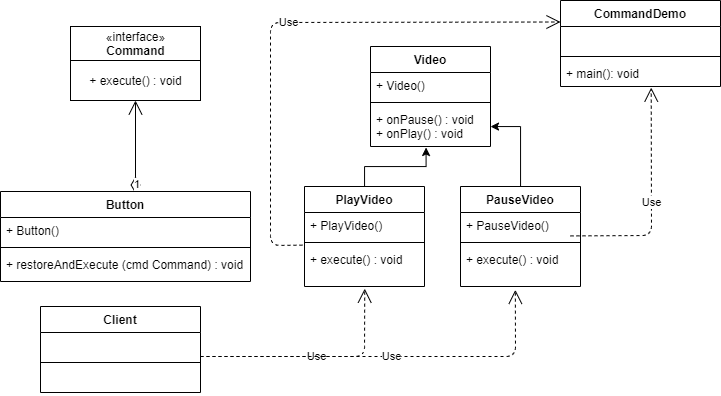

The diagram above was exported from draw.io. Its source (the exported page's mxGraphModel, read from the mxfile embedded in the PNG):
<mxGraphModel dx="1021" dy="509" grid="1" gridSize="10" guides="1" tooltips="1" connect="1" arrows="1" fold="1" page="1" pageScale="1" pageWidth="827" pageHeight="1169" math="0" shadow="0">
  <root>
    <mxCell id="0" />
    <mxCell id="1" parent="0" />
    <mxCell id="kyMACXwEIzemRu_4jqyb-6" value="«interface»&lt;br&gt;&lt;b&gt;Command&lt;/b&gt;" style="html=1;" vertex="1" parent="1">
      <mxGeometry x="120" y="90" width="130" height="34" as="geometry" />
    </mxCell>
    <mxCell id="kyMACXwEIzemRu_4jqyb-13" value="+ execute() : void" style="html=1;" vertex="1" parent="1">
      <mxGeometry x="120" y="124" width="130" height="40" as="geometry" />
    </mxCell>
    <mxCell id="kyMACXwEIzemRu_4jqyb-65" value="1" style="endArrow=open;html=1;endSize=12;startArrow=diamondThin;startSize=14;startFill=0;edgeStyle=orthogonalEdgeStyle;align=left;verticalAlign=bottom;entryX=0.5;entryY=1;entryDx=0;entryDy=0;" edge="1" parent="1" target="kyMACXwEIzemRu_4jqyb-13">
      <mxGeometry x="-1" y="3" relative="1" as="geometry">
        <mxPoint x="185" y="257" as="sourcePoint" />
        <mxPoint x="330" y="250" as="targetPoint" />
      </mxGeometry>
    </mxCell>
    <mxCell id="kyMACXwEIzemRu_4jqyb-69" style="edgeStyle=orthogonalEdgeStyle;rounded=0;orthogonalLoop=1;jettySize=auto;html=1;entryX=0.463;entryY=1.025;entryDx=0;entryDy=0;entryPerimeter=0;" edge="1" parent="1" source="kyMACXwEIzemRu_4jqyb-41" target="kyMACXwEIzemRu_4jqyb-48">
      <mxGeometry relative="1" as="geometry" />
    </mxCell>
    <mxCell id="kyMACXwEIzemRu_4jqyb-41" value="PlayVideo" style="swimlane;fontStyle=1;align=center;verticalAlign=top;childLayout=stackLayout;horizontal=1;startSize=26;horizontalStack=0;resizeParent=1;resizeParentMax=0;resizeLast=0;collapsible=1;marginBottom=0;" vertex="1" parent="1">
      <mxGeometry x="354" y="250" width="120" height="100" as="geometry" />
    </mxCell>
    <mxCell id="kyMACXwEIzemRu_4jqyb-42" value="+ PlayVideo()" style="text;strokeColor=none;fillColor=none;align=left;verticalAlign=top;spacingLeft=4;spacingRight=4;overflow=hidden;rotatable=0;points=[[0,0.5],[1,0.5]];portConstraint=eastwest;" vertex="1" parent="kyMACXwEIzemRu_4jqyb-41">
      <mxGeometry y="26" width="120" height="26" as="geometry" />
    </mxCell>
    <mxCell id="kyMACXwEIzemRu_4jqyb-43" value="" style="line;strokeWidth=1;fillColor=none;align=left;verticalAlign=middle;spacingTop=-1;spacingLeft=3;spacingRight=3;rotatable=0;labelPosition=right;points=[];portConstraint=eastwest;" vertex="1" parent="kyMACXwEIzemRu_4jqyb-41">
      <mxGeometry y="52" width="120" height="8" as="geometry" />
    </mxCell>
    <mxCell id="kyMACXwEIzemRu_4jqyb-44" value="+ execute() : void" style="text;strokeColor=none;fillColor=none;align=left;verticalAlign=top;spacingLeft=4;spacingRight=4;overflow=hidden;rotatable=0;points=[[0,0.5],[1,0.5]];portConstraint=eastwest;" vertex="1" parent="kyMACXwEIzemRu_4jqyb-41">
      <mxGeometry y="60" width="120" height="40" as="geometry" />
    </mxCell>
    <mxCell id="kyMACXwEIzemRu_4jqyb-81" style="edgeStyle=orthogonalEdgeStyle;rounded=0;orthogonalLoop=1;jettySize=auto;html=1;" edge="1" parent="1" source="kyMACXwEIzemRu_4jqyb-59" target="kyMACXwEIzemRu_4jqyb-48">
      <mxGeometry relative="1" as="geometry" />
    </mxCell>
    <mxCell id="kyMACXwEIzemRu_4jqyb-59" value="PauseVideo" style="swimlane;fontStyle=1;align=center;verticalAlign=top;childLayout=stackLayout;horizontal=1;startSize=26;horizontalStack=0;resizeParent=1;resizeParentMax=0;resizeLast=0;collapsible=1;marginBottom=0;" vertex="1" parent="1">
      <mxGeometry x="510" y="250" width="120" height="100" as="geometry" />
    </mxCell>
    <mxCell id="kyMACXwEIzemRu_4jqyb-60" value="+ PauseVideo()" style="text;strokeColor=none;fillColor=none;align=left;verticalAlign=top;spacingLeft=4;spacingRight=4;overflow=hidden;rotatable=0;points=[[0,0.5],[1,0.5]];portConstraint=eastwest;" vertex="1" parent="kyMACXwEIzemRu_4jqyb-59">
      <mxGeometry y="26" width="120" height="26" as="geometry" />
    </mxCell>
    <mxCell id="kyMACXwEIzemRu_4jqyb-61" value="" style="line;strokeWidth=1;fillColor=none;align=left;verticalAlign=middle;spacingTop=-1;spacingLeft=3;spacingRight=3;rotatable=0;labelPosition=right;points=[];portConstraint=eastwest;" vertex="1" parent="kyMACXwEIzemRu_4jqyb-59">
      <mxGeometry y="52" width="120" height="8" as="geometry" />
    </mxCell>
    <mxCell id="kyMACXwEIzemRu_4jqyb-62" value="+ execute() : void" style="text;strokeColor=none;fillColor=none;align=left;verticalAlign=top;spacingLeft=4;spacingRight=4;overflow=hidden;rotatable=0;points=[[0,0.5],[1,0.5]];portConstraint=eastwest;" vertex="1" parent="kyMACXwEIzemRu_4jqyb-59">
      <mxGeometry y="60" width="120" height="40" as="geometry" />
    </mxCell>
    <mxCell id="kyMACXwEIzemRu_4jqyb-14" value="Button" style="swimlane;fontStyle=1;align=center;verticalAlign=top;childLayout=stackLayout;horizontal=1;startSize=26;horizontalStack=0;resizeParent=1;resizeParentMax=0;resizeLast=0;collapsible=1;marginBottom=0;" vertex="1" parent="1">
      <mxGeometry x="50" y="255" width="250" height="90" as="geometry" />
    </mxCell>
    <mxCell id="kyMACXwEIzemRu_4jqyb-15" value="+ Button() " style="text;strokeColor=none;fillColor=none;align=left;verticalAlign=top;spacingLeft=4;spacingRight=4;overflow=hidden;rotatable=0;points=[[0,0.5],[1,0.5]];portConstraint=eastwest;" vertex="1" parent="kyMACXwEIzemRu_4jqyb-14">
      <mxGeometry y="26" width="250" height="26" as="geometry" />
    </mxCell>
    <mxCell id="kyMACXwEIzemRu_4jqyb-16" value="" style="line;strokeWidth=1;fillColor=none;align=left;verticalAlign=middle;spacingTop=-1;spacingLeft=3;spacingRight=3;rotatable=0;labelPosition=right;points=[];portConstraint=eastwest;" vertex="1" parent="kyMACXwEIzemRu_4jqyb-14">
      <mxGeometry y="52" width="250" height="8" as="geometry" />
    </mxCell>
    <mxCell id="kyMACXwEIzemRu_4jqyb-17" value="+ restoreAndExecute (cmd Command) : void" style="text;strokeColor=none;fillColor=none;align=left;verticalAlign=top;spacingLeft=4;spacingRight=4;overflow=hidden;rotatable=0;points=[[0,0.5],[1,0.5]];portConstraint=eastwest;" vertex="1" parent="kyMACXwEIzemRu_4jqyb-14">
      <mxGeometry y="60" width="250" height="30" as="geometry" />
    </mxCell>
    <mxCell id="kyMACXwEIzemRu_4jqyb-71" value="Client" style="swimlane;fontStyle=1;align=center;verticalAlign=top;childLayout=stackLayout;horizontal=1;startSize=26;horizontalStack=0;resizeParent=1;resizeParentMax=0;resizeLast=0;collapsible=1;marginBottom=0;" vertex="1" parent="1">
      <mxGeometry x="90" y="370" width="160" height="86" as="geometry" />
    </mxCell>
    <mxCell id="kyMACXwEIzemRu_4jqyb-72" value=" " style="text;strokeColor=none;fillColor=none;align=left;verticalAlign=top;spacingLeft=4;spacingRight=4;overflow=hidden;rotatable=0;points=[[0,0.5],[1,0.5]];portConstraint=eastwest;" vertex="1" parent="kyMACXwEIzemRu_4jqyb-71">
      <mxGeometry y="26" width="160" height="26" as="geometry" />
    </mxCell>
    <mxCell id="kyMACXwEIzemRu_4jqyb-73" value="" style="line;strokeWidth=1;fillColor=none;align=left;verticalAlign=middle;spacingTop=-1;spacingLeft=3;spacingRight=3;rotatable=0;labelPosition=right;points=[];portConstraint=eastwest;" vertex="1" parent="kyMACXwEIzemRu_4jqyb-71">
      <mxGeometry y="52" width="160" height="8" as="geometry" />
    </mxCell>
    <mxCell id="kyMACXwEIzemRu_4jqyb-74" value=" " style="text;strokeColor=none;fillColor=none;align=left;verticalAlign=top;spacingLeft=4;spacingRight=4;overflow=hidden;rotatable=0;points=[[0,0.5],[1,0.5]];portConstraint=eastwest;" vertex="1" parent="kyMACXwEIzemRu_4jqyb-71">
      <mxGeometry y="60" width="160" height="26" as="geometry" />
    </mxCell>
    <mxCell id="kyMACXwEIzemRu_4jqyb-75" value="Use" style="endArrow=open;endSize=12;dashed=1;html=1;entryX=0.502;entryY=1.054;entryDx=0;entryDy=0;entryPerimeter=0;" edge="1" parent="1" target="kyMACXwEIzemRu_4jqyb-44">
      <mxGeometry width="160" relative="1" as="geometry">
        <mxPoint x="250" y="420" as="sourcePoint" />
        <mxPoint x="410" y="420" as="targetPoint" />
        <Array as="points">
          <mxPoint x="414" y="420" />
        </Array>
      </mxGeometry>
    </mxCell>
    <mxCell id="kyMACXwEIzemRu_4jqyb-76" value="Use" style="endArrow=open;endSize=12;dashed=1;html=1;entryX=0.457;entryY=1.084;entryDx=0;entryDy=0;entryPerimeter=0;" edge="1" parent="1" target="kyMACXwEIzemRu_4jqyb-62">
      <mxGeometry width="160" relative="1" as="geometry">
        <mxPoint x="250" y="420" as="sourcePoint" />
        <mxPoint x="410" y="420" as="targetPoint" />
        <Array as="points">
          <mxPoint x="565" y="420" />
        </Array>
      </mxGeometry>
    </mxCell>
    <mxCell id="kyMACXwEIzemRu_4jqyb-77" value="Use" style="endArrow=open;endSize=12;dashed=1;html=1;entryX=0.567;entryY=1.043;entryDx=0;entryDy=0;entryPerimeter=0;" edge="1" parent="1" target="kyMACXwEIzemRu_4jqyb-26">
      <mxGeometry width="160" relative="1" as="geometry">
        <mxPoint x="620" y="299.40999999999997" as="sourcePoint" />
        <mxPoint x="780" y="299.40999999999997" as="targetPoint" />
        <Array as="points">
          <mxPoint x="701" y="299" />
        </Array>
      </mxGeometry>
    </mxCell>
    <mxCell id="kyMACXwEIzemRu_4jqyb-45" value="Video" style="swimlane;fontStyle=1;align=center;verticalAlign=top;childLayout=stackLayout;horizontal=1;startSize=26;horizontalStack=0;resizeParent=1;resizeParentMax=0;resizeLast=0;collapsible=1;marginBottom=0;" vertex="1" parent="1">
      <mxGeometry x="420" y="110" width="120" height="100" as="geometry" />
    </mxCell>
    <mxCell id="kyMACXwEIzemRu_4jqyb-46" value="+ Video()" style="text;strokeColor=none;fillColor=none;align=left;verticalAlign=top;spacingLeft=4;spacingRight=4;overflow=hidden;rotatable=0;points=[[0,0.5],[1,0.5]];portConstraint=eastwest;" vertex="1" parent="kyMACXwEIzemRu_4jqyb-45">
      <mxGeometry y="26" width="120" height="26" as="geometry" />
    </mxCell>
    <mxCell id="kyMACXwEIzemRu_4jqyb-47" value="" style="line;strokeWidth=1;fillColor=none;align=left;verticalAlign=middle;spacingTop=-1;spacingLeft=3;spacingRight=3;rotatable=0;labelPosition=right;points=[];portConstraint=eastwest;" vertex="1" parent="kyMACXwEIzemRu_4jqyb-45">
      <mxGeometry y="52" width="120" height="8" as="geometry" />
    </mxCell>
    <mxCell id="kyMACXwEIzemRu_4jqyb-48" value="+ onPause() : void&#10;+ onPlay() : void" style="text;strokeColor=none;fillColor=none;align=left;verticalAlign=top;spacingLeft=4;spacingRight=4;overflow=hidden;rotatable=0;points=[[0,0.5],[1,0.5]];portConstraint=eastwest;" vertex="1" parent="kyMACXwEIzemRu_4jqyb-45">
      <mxGeometry y="60" width="120" height="40" as="geometry" />
    </mxCell>
    <mxCell id="kyMACXwEIzemRu_4jqyb-23" value="CommandDemo" style="swimlane;fontStyle=1;align=center;verticalAlign=top;childLayout=stackLayout;horizontal=1;startSize=26;horizontalStack=0;resizeParent=1;resizeParentMax=0;resizeLast=0;collapsible=1;marginBottom=0;" vertex="1" parent="1">
      <mxGeometry x="610" y="64" width="160" height="86" as="geometry" />
    </mxCell>
    <mxCell id="kyMACXwEIzemRu_4jqyb-24" value="  " style="text;strokeColor=none;fillColor=none;align=left;verticalAlign=top;spacingLeft=4;spacingRight=4;overflow=hidden;rotatable=0;points=[[0,0.5],[1,0.5]];portConstraint=eastwest;" vertex="1" parent="kyMACXwEIzemRu_4jqyb-23">
      <mxGeometry y="26" width="160" height="26" as="geometry" />
    </mxCell>
    <mxCell id="kyMACXwEIzemRu_4jqyb-25" value="" style="line;strokeWidth=1;fillColor=none;align=left;verticalAlign=middle;spacingTop=-1;spacingLeft=3;spacingRight=3;rotatable=0;labelPosition=right;points=[];portConstraint=eastwest;" vertex="1" parent="kyMACXwEIzemRu_4jqyb-23">
      <mxGeometry y="52" width="160" height="8" as="geometry" />
    </mxCell>
    <mxCell id="kyMACXwEIzemRu_4jqyb-26" value="+ main(): void" style="text;strokeColor=none;fillColor=none;align=left;verticalAlign=top;spacingLeft=4;spacingRight=4;overflow=hidden;rotatable=0;points=[[0,0.5],[1,0.5]];portConstraint=eastwest;" vertex="1" parent="kyMACXwEIzemRu_4jqyb-23">
      <mxGeometry y="60" width="160" height="26" as="geometry" />
    </mxCell>
    <mxCell id="kyMACXwEIzemRu_4jqyb-82" value="Use" style="endArrow=open;endSize=12;dashed=1;html=1;exitX=-0.017;exitY=-0.034;exitDx=0;exitDy=0;exitPerimeter=0;entryX=0;entryY=0.25;entryDx=0;entryDy=0;" edge="1" parent="1" source="kyMACXwEIzemRu_4jqyb-44" target="kyMACXwEIzemRu_4jqyb-23">
      <mxGeometry width="160" relative="1" as="geometry">
        <mxPoint x="340" y="305.40999999999997" as="sourcePoint" />
        <mxPoint x="320" y="70" as="targetPoint" />
        <Array as="points">
          <mxPoint x="320" y="309" />
          <mxPoint x="320" y="86" />
        </Array>
      </mxGeometry>
    </mxCell>
  </root>
</mxGraphModel>